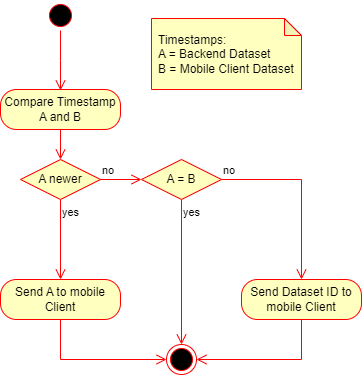

The diagram above was exported from draw.io. Its source (the exported page's mxGraphModel, read from the mxfile embedded in the PNG):
<mxGraphModel dx="1098" dy="1004" grid="1" gridSize="10" guides="1" tooltips="1" connect="1" arrows="1" fold="1" page="1" pageScale="1" pageWidth="850" pageHeight="1100" background="none" math="0" shadow="0">
  <root>
    <mxCell id="0" />
    <mxCell id="1" parent="0" />
    <mxCell id="RqjTNpp_FXh3U-vMtgxR-1" value="" style="ellipse;html=1;shape=startState;fillColor=#000000;strokeColor=#ff0000;" parent="1" vertex="1">
      <mxGeometry x="105" y="41" width="30" height="30" as="geometry" />
    </mxCell>
    <mxCell id="RqjTNpp_FXh3U-vMtgxR-2" value="" style="edgeStyle=orthogonalEdgeStyle;html=1;verticalAlign=bottom;endArrow=open;endSize=8;strokeColor=#ff0000;rounded=0;" parent="1" source="RqjTNpp_FXh3U-vMtgxR-1" edge="1">
      <mxGeometry relative="1" as="geometry">
        <mxPoint x="120" y="131" as="targetPoint" />
      </mxGeometry>
    </mxCell>
    <mxCell id="RqjTNpp_FXh3U-vMtgxR-3" value="Compare Timestamp A and B" style="rounded=1;whiteSpace=wrap;html=1;arcSize=40;fontColor=#000000;fillColor=#FFFFC0;strokeColor=#FF0000;" parent="1" vertex="1">
      <mxGeometry x="60" y="130" width="120" height="40" as="geometry" />
    </mxCell>
    <mxCell id="RqjTNpp_FXh3U-vMtgxR-4" value="" style="edgeStyle=orthogonalEdgeStyle;html=1;verticalAlign=bottom;endArrow=open;endSize=8;strokeColor=#ff0000;rounded=0;entryX=0.5;entryY=0;entryDx=0;entryDy=0;" parent="1" source="RqjTNpp_FXh3U-vMtgxR-3" target="RqjTNpp_FXh3U-vMtgxR-5" edge="1">
      <mxGeometry relative="1" as="geometry">
        <mxPoint x="120" y="230" as="targetPoint" />
      </mxGeometry>
    </mxCell>
    <mxCell id="RqjTNpp_FXh3U-vMtgxR-5" value="A newer" style="rhombus;whiteSpace=wrap;html=1;fontColor=#000000;fillColor=#ffffc0;strokeColor=#ff0000;" parent="1" vertex="1">
      <mxGeometry x="80" y="200" width="80" height="40" as="geometry" />
    </mxCell>
    <mxCell id="RqjTNpp_FXh3U-vMtgxR-6" value="no" style="edgeStyle=orthogonalEdgeStyle;html=1;align=left;verticalAlign=bottom;endArrow=open;endSize=8;strokeColor=#ff0000;rounded=0;entryX=0;entryY=0.5;entryDx=0;entryDy=0;" parent="1" source="RqjTNpp_FXh3U-vMtgxR-5" target="RqjTNpp_FXh3U-vMtgxR-17" edge="1">
      <mxGeometry x="-1" relative="1" as="geometry">
        <mxPoint x="260" y="220" as="targetPoint" />
      </mxGeometry>
    </mxCell>
    <mxCell id="RqjTNpp_FXh3U-vMtgxR-7" value="yes" style="edgeStyle=orthogonalEdgeStyle;html=1;align=left;verticalAlign=top;endArrow=open;endSize=8;strokeColor=#ff0000;rounded=0;entryX=0.5;entryY=0;entryDx=0;entryDy=0;" parent="1" source="RqjTNpp_FXh3U-vMtgxR-5" target="RqjTNpp_FXh3U-vMtgxR-9" edge="1">
      <mxGeometry x="-1" relative="1" as="geometry">
        <mxPoint x="120" y="300" as="targetPoint" />
      </mxGeometry>
    </mxCell>
    <mxCell id="RqjTNpp_FXh3U-vMtgxR-8" value="Timestamps:&lt;div&gt;A = Backend Dataset&lt;/div&gt;&lt;div style=&quot;&quot;&gt;B = Mobile Client Dataset&lt;/div&gt;" style="shape=note;whiteSpace=wrap;html=1;backgroundOutline=1;darkOpacity=0.05;align=left;spacingLeft=5;size=17;fillColor=#FFFFC0;strokeColor=#FF0000;" parent="1" vertex="1">
      <mxGeometry x="211" y="59" width="150" height="71" as="geometry" />
    </mxCell>
    <mxCell id="RqjTNpp_FXh3U-vMtgxR-9" value="Send A to mobile Client" style="rounded=1;whiteSpace=wrap;html=1;arcSize=40;fontColor=#000000;fillColor=#ffffc0;strokeColor=#ff0000;" parent="1" vertex="1">
      <mxGeometry x="60" y="320" width="120" height="40" as="geometry" />
    </mxCell>
    <mxCell id="RqjTNpp_FXh3U-vMtgxR-10" value="" style="edgeStyle=orthogonalEdgeStyle;html=1;verticalAlign=bottom;endArrow=open;endSize=8;strokeColor=#ff0000;rounded=0;entryX=0;entryY=0.5;entryDx=0;entryDy=0;exitX=0.5;exitY=1;exitDx=0;exitDy=0;" parent="1" source="RqjTNpp_FXh3U-vMtgxR-9" target="RqjTNpp_FXh3U-vMtgxR-14" edge="1">
      <mxGeometry relative="1" as="geometry">
        <mxPoint x="170" y="480" as="targetPoint" />
      </mxGeometry>
    </mxCell>
    <mxCell id="RqjTNpp_FXh3U-vMtgxR-14" value="" style="ellipse;html=1;shape=endState;fillColor=#000000;strokeColor=#ff0000;" parent="1" vertex="1">
      <mxGeometry x="226" y="385" width="30" height="30" as="geometry" />
    </mxCell>
    <mxCell id="RqjTNpp_FXh3U-vMtgxR-17" value="A = B" style="rhombus;whiteSpace=wrap;html=1;fontColor=#000000;fillColor=#ffffc0;strokeColor=#ff0000;" parent="1" vertex="1">
      <mxGeometry x="201" y="200" width="80" height="40" as="geometry" />
    </mxCell>
    <mxCell id="RqjTNpp_FXh3U-vMtgxR-18" value="no" style="edgeStyle=orthogonalEdgeStyle;html=1;align=left;verticalAlign=bottom;endArrow=open;endSize=8;strokeColor=#ff0000;rounded=0;entryX=0.5;entryY=0;entryDx=0;entryDy=0;" parent="1" source="RqjTNpp_FXh3U-vMtgxR-17" target="RqjTNpp_FXh3U-vMtgxR-21" edge="1">
      <mxGeometry x="-1" relative="1" as="geometry">
        <mxPoint x="401" y="220" as="targetPoint" />
      </mxGeometry>
    </mxCell>
    <mxCell id="RqjTNpp_FXh3U-vMtgxR-19" value="yes" style="html=1;align=left;verticalAlign=top;endArrow=open;endSize=8;strokeColor=#ff0000;rounded=0;entryX=0.5;entryY=0;entryDx=0;entryDy=0;exitX=0.5;exitY=1;exitDx=0;exitDy=0;" parent="1" source="RqjTNpp_FXh3U-vMtgxR-17" target="RqjTNpp_FXh3U-vMtgxR-14" edge="1">
      <mxGeometry x="-1" relative="1" as="geometry">
        <mxPoint x="311" y="300" as="targetPoint" />
      </mxGeometry>
    </mxCell>
    <mxCell id="RqjTNpp_FXh3U-vMtgxR-21" value="Send Dataset ID to mobile Client" style="rounded=1;whiteSpace=wrap;html=1;arcSize=40;fontColor=#000000;fillColor=#ffffc0;strokeColor=#ff0000;" parent="1" vertex="1">
      <mxGeometry x="301" y="320" width="120" height="40" as="geometry" />
    </mxCell>
    <mxCell id="RqjTNpp_FXh3U-vMtgxR-22" value="" style="html=1;verticalAlign=bottom;endArrow=open;endSize=8;strokeColor=#ff0000;rounded=0;exitX=0.5;exitY=1;exitDx=0;exitDy=0;edgeStyle=orthogonalEdgeStyle;entryX=1;entryY=0.5;entryDx=0;entryDy=0;" parent="1" source="RqjTNpp_FXh3U-vMtgxR-21" target="RqjTNpp_FXh3U-vMtgxR-14" edge="1">
      <mxGeometry relative="1" as="geometry">
        <mxPoint x="360" y="480" as="targetPoint" />
      </mxGeometry>
    </mxCell>
  </root>
</mxGraphModel>